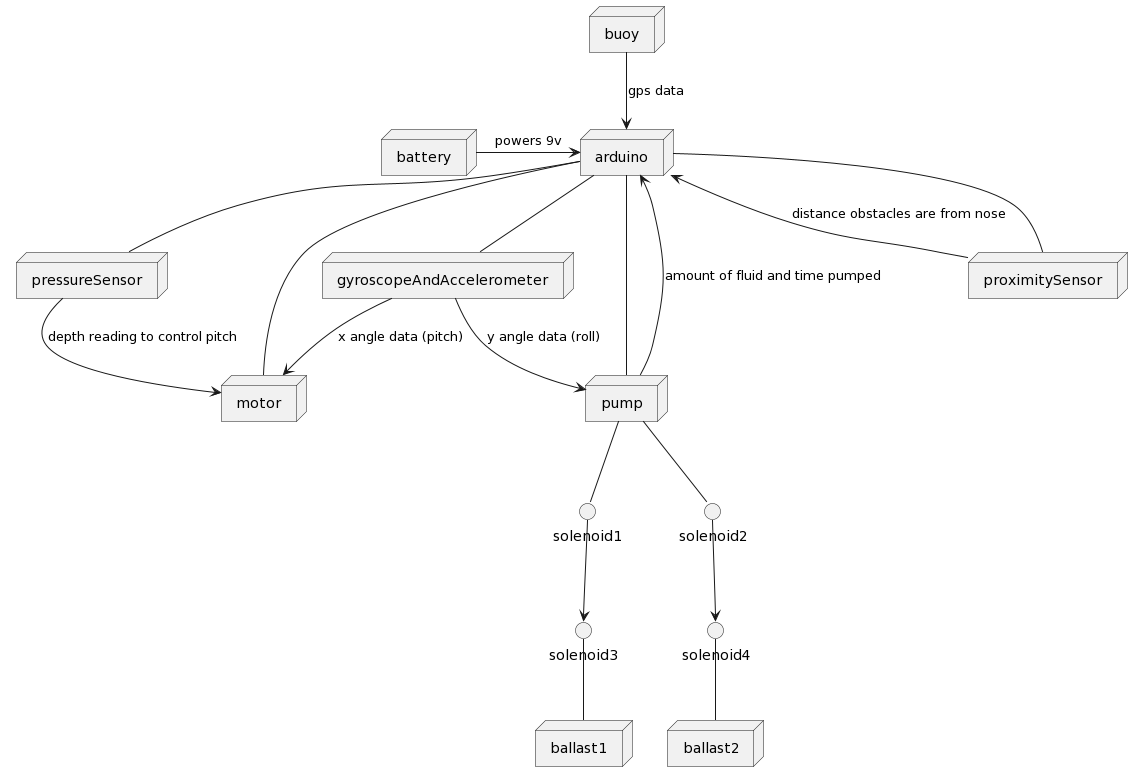

The diagram above was rendered by PlantUML. Its source (embedded in the PNG):
@startuml
node gyroscopeAndAccelerometer as g1
node pressureSensor as p1
node proximitySensor as p2
node motor as m
node arduino as a
node ballast1 as b1
node ballast2 as b2
node buoy 
node battery 
node pump as p3
circle solenoid1 as s1
circle solenoid2 as s2
circle solenoid3 as s3
circle solenoid4 as s4

a -- p1
a -- p2
a -- g1
a -- m
a -- p3


p3 -- s1
s1 --> s3
s3 -- b1

p3 -- s2
s2 --> s4
s4 -- b2

battery -> a : powers 9v 

g1 --> p3 : y angle data (roll)

g1 --> m : x angle data (pitch)

buoy --> a : gps data

p3 --> a : amount of fluid and time pumped

p1 --> m : depth reading to control pitch
p2 -->a : distance obstacles are from nose
@enduml